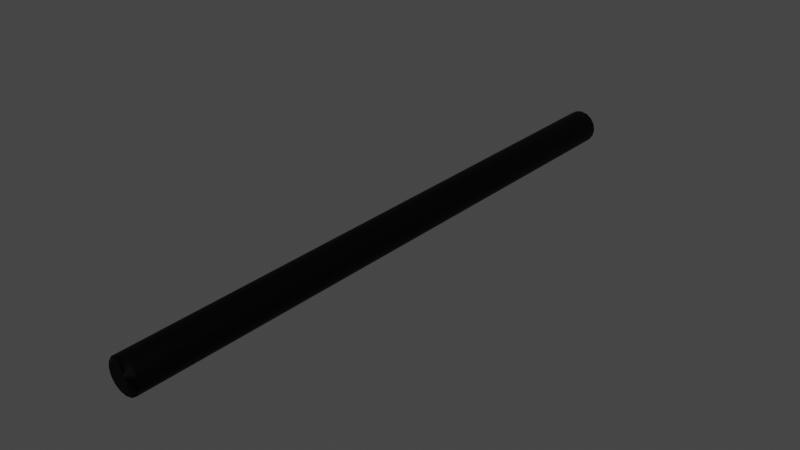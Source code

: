 # Source: hosepart.blend  (saved by Blender 3.6.11; exported with 4.5.12 LTS)
import bpy
from mathutils import Matrix  # noqa: F401  (used for matrix-valued properties, if any)

bpy.ops.wm.read_factory_settings(use_empty=True)
scene = bpy.context.scene
scene.name = 'Scene'

# ---- materials (node trees are filled in below, after node groups)
mat_tubeblack = bpy.data.materials.new('tubeblack')
mat_tubeblack.use_transparent_shadow = False

# ---- material node trees
mat_tubeblack.use_nodes = True; mat_tubeblack.node_tree.nodes.clear()
_N = mat_tubeblack.node_tree.nodes; _L = mat_tubeblack.node_tree.links
n0 = _N.new('ShaderNodeBsdfPrincipled'); n0.name = 'Principled BSDF'; n0.location = (10, 300)
n0.distribution = 'GGX'
n0.subsurface_method = 'RANDOM_WALK_SKIN'
n0.inputs[0].default_value = (0.0, 0.0, 0.0, 1.0)
n0.inputs[1].default_value = 0.9174
n0.inputs[2].default_value = 0.6074
n0.inputs[3].default_value = 1.45
n0.inputs[13].default_value = 0.8719
n0.inputs[27].default_value = (0.0, 0.0, 0.0, 1.0)
n0.inputs[28].default_value = 1.0
n1 = _N.new('ShaderNodeOutputMaterial'); n1.name = 'Material Output'; n1.location = (300, 300)
_L.new(n0.outputs[0], n1.inputs[0])
n1.is_active_output = True

# ---- world
world_world = bpy.data.worlds.new('World'); scene.world = world_world
world_world.use_nodes = True; world_world.node_tree.nodes.clear()
_N = world_world.node_tree.nodes; _L = world_world.node_tree.links
n0 = _N.new('ShaderNodeOutputWorld'); n0.name = 'World Output'; n0.location = (300, 300)
n1 = _N.new('ShaderNodeBackground'); n1.name = 'Background'; n1.location = (10, 300)
n1.inputs[0].default_value = (0.05088, 0.05088, 0.05088, 1.0)
_L.new(n1.outputs[0], n0.inputs[0])
n0.is_active_output = True
world_world.color = (0.05088, 0.05088, 0.05088)
world_world.use_sun_shadow = False
world_world.sun_shadow_jitter_overblur = 0.0

# ---- meshes
me_cylinder = bpy.data.meshes.new('Cylinder')
me_cylinder.from_pydata([(0.0, 1.0, -1.0), (0.0, 1.0, 1.0), (0.3827, 0.9239, -1.0), (0.3827, 0.9239, 1.0), (0.7071, 0.7071, -1.0), (0.7071, 0.7071, 1.0), (0.9239, 0.3827, -1.0), (0.9239, 0.3827, 1.0), (1.0, 0.0, -1.0), (1.0, 0.0, 1.0), (0.9239, -0.3827, -1.0), (0.9239, -0.3827, 1.0), (0.7071, -0.7071, -1.0), (0.7071, -0.7071, 1.0), (0.3827, -0.9239, -1.0), (0.3827, -0.9239, 1.0), (0.0, -1.0, -1.0), (0.0, -1.0, 1.0), (-0.3827, -0.9239, -1.0), (-0.3827, -0.9239, 1.0), (-0.7071, -0.7071, -1.0), (-0.7071, -0.7071, 1.0), (-0.9239, -0.3827, -1.0), (-0.9239, -0.3827, 1.0), (-1.0, 0.0, -1.0), (-1.0, 0.0, 1.0), (-0.9239, 0.3827, -1.0), (-0.9239, 0.3827, 1.0), (-0.7071, 0.7071, -1.0), (-0.7071, 0.7071, 1.0), (-0.3827, 0.9239, -1.0), (-0.3827, 0.9239, 1.0), (0.0, 1.0, 0.0), (0.3827, 0.9239, 0.0), (0.7071, 0.7071, 0.0), (0.9239, 0.3827, 0.0), (1.0, 0.0, 0.0), (0.9239, -0.3827, 0.0), (0.7071, -0.7071, 0.0), (0.3827, -0.9239, 0.0), (0.0, -1.0, 0.0), (-0.3827, -0.9239, 0.0), (-0.7071, -0.7071, 0.0), (-0.9239, -0.3827, 0.0), (-1.0, 0.0, 0.0), (-0.9239, 0.3827, 0.0), (-0.7071, 0.7071, 0.0), (-0.3827, 0.9239, 0.0), (0.0, 1.0, 0.5), (0.3827, 0.9239, 0.5), (0.7071, 0.7071, 0.5), (0.9239, 0.3827, 0.5), (1.0, 0.0, 0.5), (0.9239, -0.3827, 0.5), (0.7071, -0.7071, 0.5), (0.3827, -0.9239, 0.5), (0.0, -1.0, 0.5), (-0.3827, -0.9239, 0.5), (-0.7071, -0.7071, 0.5), (-0.9239, -0.3827, 0.5), (-1.0, 0.0, 0.5), (-0.9239, 0.3827, 0.5), (-0.7071, 0.7071, 0.5), (-0.3827, 0.9239, 0.5), (0.3827, 0.9239, -0.5), (0.7071, 0.7071, -0.5), (0.9239, 0.3827, -0.5), (1.0, 0.0, -0.5), (0.9239, -0.3827, -0.5), (0.7071, -0.7071, -0.5), (0.3827, -0.9239, -0.5), (0.0, -1.0, -0.5), (-0.3827, -0.9239, -0.5), (-0.7071, -0.7071, -0.5), (-0.9239, -0.3827, -0.5), (-1.0, 0.0, -0.5), (-0.9239, 0.3827, -0.5), (-0.7071, 0.7071, -0.5), (-0.3827, 0.9239, -0.5), (0.0, 1.0, -0.5), (0.3827, 0.9239, -0.7527), (0.7071, 0.7071, -0.7527), (0.9239, 0.3827, -0.7527), (1.0, 0.0, -0.7527), (0.9239, -0.3827, -0.7527), (0.7071, -0.7071, -0.7527), (0.3827, -0.9239, -0.7527), (0.0, -1.0, -0.7527), (-0.3827, -0.9239, -0.7527), (-0.7071, -0.7071, -0.7527), (-0.9239, -0.3827, -0.7527), (-1.0, 0.0, -0.7527), (-0.9239, 0.3827, -0.7527), (-0.7071, 0.7071, -0.7527), (-0.3827, 0.9239, -0.7527), (0.0, 1.0, -0.7527), (0.0, 1.0, -0.25), (0.3827, 0.9239, -0.25), (0.7071, 0.7071, -0.25), (0.9239, 0.3827, -0.25), (1.0, 0.0, -0.25), (0.9239, -0.3827, -0.25), (0.7071, -0.7071, -0.25), (0.3827, -0.9239, -0.25), (0.0, -1.0, -0.25), (-0.3827, -0.9239, -0.25), (-0.7071, -0.7071, -0.25), (-0.9239, -0.3827, -0.25), (-1.0, 0.0, -0.25), (-0.9239, 0.3827, -0.25), (-0.7071, 0.7071, -0.25), (-0.3827, 0.9239, -0.25), (0.3827, 0.9239, 0.25), (0.7071, 0.7071, 0.25), (0.9239, 0.3827, 0.25), (1.0, 0.0, 0.25), (0.9239, -0.3827, 0.25), (0.7071, -0.7071, 0.25), (0.3827, -0.9239, 0.25), (0.0, -1.0, 0.25), (-0.3827, -0.9239, 0.25), (-0.7071, -0.7071, 0.25), (-0.9239, -0.3827, 0.25), (-1.0, 0.0, 0.25), (-0.9239, 0.3827, 0.25), (-0.7071, 0.7071, 0.25), (-0.3827, 0.9239, 0.25), (0.0, 1.0, 0.25), (0.0, 1.0, 0.75), (0.3827, 0.9239, 0.75), (0.7071, 0.7071, 0.75), (0.9239, 0.3827, 0.75), (1.0, 0.0, 0.75), (0.9239, -0.3827, 0.75), (0.7071, -0.7071, 0.75), (0.3827, -0.9239, 0.75), (0.0, -1.0, 0.75), (-0.3827, -0.9239, 0.75), (-0.7071, -0.7071, 0.75), (-0.9239, -0.3827, 0.75), (-1.0, 0.0, 0.75), (-0.9239, 0.3827, 0.75), (-0.7071, 0.7071, 0.75), (-0.3827, 0.9239, 0.75), (0.0, 1.0, 0.875), (0.3827, 0.9239, 0.875), (0.7071, 0.7071, 0.875), (0.9239, 0.3827, 0.875), (1.0, 0.0, 0.875), (0.9239, -0.3827, 0.875), (0.7071, -0.7071, 0.875), (0.3827, -0.9239, 0.875), (0.0, -1.0, 0.875), (-0.3827, -0.9239, 0.875), (-0.7071, -0.7071, 0.875), (-0.9239, -0.3827, 0.875), (-1.0, 0.0, 0.875), (-0.9239, 0.3827, 0.875), (-0.7071, 0.7071, 0.875), (-0.3827, 0.9239, 0.875), (0.3827, 0.9239, 0.6248), (0.7071, 0.7071, 0.6248), (0.9239, 0.3827, 0.6248), (1.0, 0.0, 0.6248), (0.9239, -0.3827, 0.6248), (0.7071, -0.7071, 0.6248), (0.3827, -0.9239, 0.6248), (0.0, -1.0, 0.6248), (-0.3827, -0.9239, 0.6248), (-0.7071, -0.7071, 0.6248), (-0.9239, -0.3827, 0.6248), (-1.0, 0.0, 0.6248), (-0.9239, 0.3827, 0.6248), (-0.7071, 0.7071, 0.6248), (-0.3827, 0.9239, 0.6248), (0.0, 1.0, 0.6248), (0.0, 1.0, 0.3729), (0.3827, 0.9239, 0.3729), (0.7071, 0.7071, 0.3729), (0.9239, 0.3827, 0.3729), (1.0, 0.0, 0.3729), (0.9239, -0.3827, 0.3729), (0.7071, -0.7071, 0.3729), (0.3827, -0.9239, 0.3729), (0.0, -1.0, 0.3729), (-0.3827, -0.9239, 0.3729), (-0.7071, -0.7071, 0.3729), (-0.9239, -0.3827, 0.3729), (-1.0, 0.0, 0.3729), (-0.9239, 0.3827, 0.3729), (-0.7071, 0.7071, 0.3729), (-0.3827, 0.9239, 0.3729), (0.3827, 0.9239, 0.125), (0.7071, 0.7071, 0.125), (0.9239, 0.3827, 0.125), (1.0, 0.0, 0.125), (0.9239, -0.3827, 0.125), (0.7071, -0.7071, 0.125), (0.3827, -0.9239, 0.125), (0.0, -1.0, 0.125), (-0.3827, -0.9239, 0.125), (-0.7071, -0.7071, 0.125), (-0.9239, -0.3827, 0.125), (-1.0, 0.0, 0.125), (-0.9239, 0.3827, 0.125), (-0.7071, 0.7071, 0.125), (-0.3827, 0.9239, 0.125), (0.0, 1.0, 0.125), (0.0, 1.0, -0.125), (0.3827, 0.9239, -0.125), (0.7071, 0.7071, -0.125), (0.9239, 0.3827, -0.125), (1.0, 0.0, -0.125), (0.9239, -0.3827, -0.125), (0.7071, -0.7071, -0.125), (0.3827, -0.9239, -0.125), (0.0, -1.0, -0.125), (-0.3827, -0.9239, -0.125), (-0.7071, -0.7071, -0.125), (-0.9239, -0.3827, -0.125), (-1.0, 0.0, -0.125), (-0.9239, 0.3827, -0.125), (-0.7071, 0.7071, -0.125), (-0.3827, 0.9239, -0.125), (0.3827, 0.9239, -0.375), (0.7071, 0.7071, -0.375), (0.9239, 0.3827, -0.375), (1.0, 0.0, -0.375), (0.9239, -0.3827, -0.375), (0.7071, -0.7071, -0.375), (0.3827, -0.9239, -0.375), (0.0, -1.0, -0.375), (-0.3827, -0.9239, -0.375), (-0.7071, -0.7071, -0.375), (-0.9239, -0.3827, -0.375), (-1.0, 0.0, -0.375), (-0.9239, 0.3827, -0.375), (-0.7071, 0.7071, -0.375), (-0.3827, 0.9239, -0.375), (0.0, 1.0, -0.375), (0.0, 1.0, -0.6263), (0.3827, 0.9239, -0.6263), (0.7071, 0.7071, -0.6263), (0.9239, 0.3827, -0.6263), (1.0, 0.0, -0.6263), (0.9239, -0.3827, -0.6263), (0.7071, -0.7071, -0.6263), (0.3827, -0.9239, -0.6263), (0.0, -1.0, -0.6263), (-0.3827, -0.9239, -0.6263), (-0.7071, -0.7071, -0.6263), (-0.9239, -0.3827, -0.6263), (-1.0, 0.0, -0.6263), (-0.9239, 0.3827, -0.6263), (-0.7071, 0.7071, -0.6263), (-0.3827, 0.9239, -0.6263), (0.3827, 0.9239, -0.8763), (0.7071, 0.7071, -0.8763), (0.9239, 0.3827, -0.8763), (1.0, 0.0, -0.8763), (0.9239, -0.3827, -0.8763), (0.7071, -0.7071, -0.8763), (0.3827, -0.9239, -0.8763), (0.0, -1.0, -0.8763), (-0.3827, -0.9239, -0.8763), (-0.7071, -0.7071, -0.8763), (-0.9239, -0.3827, -0.8763), (-1.0, 0.0, -0.8763), (-0.9239, 0.3827, -0.8763), (-0.7071, 0.7071, -0.8763), (-0.3827, 0.9239, -0.8763), (0.0, 1.0, -0.8763)], [], [(144, 1, 3, 145), (145, 3, 5, 146), (146, 5, 7, 147), (147, 7, 9, 148), (148, 9, 11, 149), (149, 11, 13, 150), (150, 13, 15, 151), (151, 15, 17, 152), (152, 17, 19, 153), (153, 19, 21, 154), (154, 21, 23, 155), (155, 23, 25, 156), (156, 25, 27, 157), (157, 27, 29, 158), (3, 1, 31, 29, 27, 25, 23, 21, 19, 17, 15, 13, 11, 9, 7, 5), (158, 29, 31, 159), (159, 31, 1, 144), (0, 2, 4, 6, 8, 10, 12, 14, 16, 18, 20, 22, 24, 26, 28, 30), (223, 47, 32, 208), (222, 46, 47, 223), (221, 45, 46, 222), (220, 44, 45, 221), (219, 43, 44, 220), (218, 42, 43, 219), (217, 41, 42, 218), (216, 40, 41, 217), (215, 39, 40, 216), (214, 38, 39, 215), (213, 37, 38, 214), (212, 36, 37, 213), (211, 35, 36, 212), (210, 34, 35, 211), (209, 33, 34, 210), (208, 32, 33, 209), (191, 63, 48, 176), (190, 62, 63, 191), (189, 61, 62, 190), (188, 60, 61, 189), (187, 59, 60, 188), (186, 58, 59, 187), (185, 57, 58, 186), (184, 56, 57, 185), (183, 55, 56, 184), (182, 54, 55, 183), (181, 53, 54, 182), (180, 52, 53, 181), (179, 51, 52, 180), (178, 50, 51, 179), (177, 49, 50, 178), (176, 48, 49, 177), (240, 79, 64, 241), (241, 64, 65, 242), (242, 65, 66, 243), (243, 66, 67, 244), (244, 67, 68, 245), (245, 68, 69, 246), (246, 69, 70, 247), (247, 70, 71, 248), (248, 71, 72, 249), (249, 72, 73, 250), (250, 73, 74, 251), (251, 74, 75, 252), (252, 75, 76, 253), (253, 76, 77, 254), (254, 77, 78, 255), (255, 78, 79, 240), (270, 94, 95, 271), (269, 93, 94, 270), (268, 92, 93, 269), (267, 91, 92, 268), (266, 90, 91, 267), (265, 89, 90, 266), (264, 88, 89, 265), (263, 87, 88, 264), (262, 86, 87, 263), (261, 85, 86, 262), (260, 84, 85, 261), (259, 83, 84, 260), (258, 82, 83, 259), (257, 81, 82, 258), (256, 80, 81, 257), (271, 95, 80, 256), (239, 96, 97, 224), (224, 97, 98, 225), (225, 98, 99, 226), (226, 99, 100, 227), (227, 100, 101, 228), (228, 101, 102, 229), (229, 102, 103, 230), (230, 103, 104, 231), (231, 104, 105, 232), (232, 105, 106, 233), (233, 106, 107, 234), (234, 107, 108, 235), (235, 108, 109, 236), (236, 109, 110, 237), (237, 110, 111, 238), (238, 111, 96, 239), (207, 127, 112, 192), (192, 112, 113, 193), (193, 113, 114, 194), (194, 114, 115, 195), (195, 115, 116, 196), (196, 116, 117, 197), (197, 117, 118, 198), (198, 118, 119, 199), (199, 119, 120, 200), (200, 120, 121, 201), (201, 121, 122, 202), (202, 122, 123, 203), (203, 123, 124, 204), (204, 124, 125, 205), (205, 125, 126, 206), (206, 126, 127, 207), (174, 143, 128, 175), (173, 142, 143, 174), (172, 141, 142, 173), (171, 140, 141, 172), (170, 139, 140, 171), (169, 138, 139, 170), (168, 137, 138, 169), (167, 136, 137, 168), (166, 135, 136, 167), (165, 134, 135, 166), (164, 133, 134, 165), (163, 132, 133, 164), (162, 131, 132, 163), (161, 130, 131, 162), (160, 129, 130, 161), (175, 128, 129, 160), (143, 159, 144, 128), (142, 158, 159, 143), (141, 157, 158, 142), (140, 156, 157, 141), (139, 155, 156, 140), (138, 154, 155, 139), (137, 153, 154, 138), (136, 152, 153, 137), (135, 151, 152, 136), (134, 150, 151, 135), (133, 149, 150, 134), (132, 148, 149, 133), (131, 147, 148, 132), (130, 146, 147, 131), (129, 145, 146, 130), (128, 144, 145, 129), (48, 175, 160, 49), (49, 160, 161, 50), (50, 161, 162, 51), (51, 162, 163, 52), (52, 163, 164, 53), (53, 164, 165, 54), (54, 165, 166, 55), (55, 166, 167, 56), (56, 167, 168, 57), (57, 168, 169, 58), (58, 169, 170, 59), (59, 170, 171, 60), (60, 171, 172, 61), (61, 172, 173, 62), (62, 173, 174, 63), (63, 174, 175, 48), (127, 176, 177, 112), (112, 177, 178, 113), (113, 178, 179, 114), (114, 179, 180, 115), (115, 180, 181, 116), (116, 181, 182, 117), (117, 182, 183, 118), (118, 183, 184, 119), (119, 184, 185, 120), (120, 185, 186, 121), (121, 186, 187, 122), (122, 187, 188, 123), (123, 188, 189, 124), (124, 189, 190, 125), (125, 190, 191, 126), (126, 191, 176, 127), (47, 206, 207, 32), (46, 205, 206, 47), (45, 204, 205, 46), (44, 203, 204, 45), (43, 202, 203, 44), (42, 201, 202, 43), (41, 200, 201, 42), (40, 199, 200, 41), (39, 198, 199, 40), (38, 197, 198, 39), (37, 196, 197, 38), (36, 195, 196, 37), (35, 194, 195, 36), (34, 193, 194, 35), (33, 192, 193, 34), (32, 207, 192, 33), (96, 208, 209, 97), (97, 209, 210, 98), (98, 210, 211, 99), (99, 211, 212, 100), (100, 212, 213, 101), (101, 213, 214, 102), (102, 214, 215, 103), (103, 215, 216, 104), (104, 216, 217, 105), (105, 217, 218, 106), (106, 218, 219, 107), (107, 219, 220, 108), (108, 220, 221, 109), (109, 221, 222, 110), (110, 222, 223, 111), (111, 223, 208, 96), (78, 238, 239, 79), (77, 237, 238, 78), (76, 236, 237, 77), (75, 235, 236, 76), (74, 234, 235, 75), (73, 233, 234, 74), (72, 232, 233, 73), (71, 231, 232, 72), (70, 230, 231, 71), (69, 229, 230, 70), (68, 228, 229, 69), (67, 227, 228, 68), (66, 226, 227, 67), (65, 225, 226, 66), (64, 224, 225, 65), (79, 239, 224, 64), (94, 255, 240, 95), (93, 254, 255, 94), (92, 253, 254, 93), (91, 252, 253, 92), (90, 251, 252, 91), (89, 250, 251, 90), (88, 249, 250, 89), (87, 248, 249, 88), (86, 247, 248, 87), (85, 246, 247, 86), (84, 245, 246, 85), (83, 244, 245, 84), (82, 243, 244, 83), (81, 242, 243, 82), (80, 241, 242, 81), (95, 240, 241, 80), (0, 271, 256, 2), (2, 256, 257, 4), (4, 257, 258, 6), (6, 258, 259, 8), (8, 259, 260, 10), (10, 260, 261, 12), (12, 261, 262, 14), (14, 262, 263, 16), (16, 263, 264, 18), (18, 264, 265, 20), (20, 265, 266, 22), (22, 266, 267, 24), (24, 267, 268, 26), (26, 268, 269, 28), (28, 269, 270, 30), (30, 270, 271, 0)])
me_cylinder.polygons.foreach_set('use_smooth', [True] * 258)
_uv = me_cylinder.uv_layers.new(name='UVMap')
_uv.uv.foreach_set('vector', [1.0, 0.9688, 1.0, 1.0, 0.9375, 1.0, 0.9375, 0.9688, 0.9375, 0.9688, 0.9375, 1.0, 0.875, 1.0, 0.875, 0.9688, 0.875, 0.9688, 0.875, 1.0, 0.8125, 1.0, 0.8125, 0.9688, 0.8125, 0.9688, 0.8125, 1.0, 0.75, 1.0, 0.75, 0.9688, 0.75, 0.9688, 0.75, 1.0, 0.6875, 1.0, 0.6875, 0.9688, 0.6875, 0.9688, 0.6875, 1.0, 0.625, 1.0, 0.625, 0.9688, 0.625, 0.9688, 0.625, 1.0, 0.5625, 1.0, 0.5625, 0.9688, 0.5625, 0.9688, 0.5625, 1.0, 0.5, 1.0, 0.5, 0.9688, 0.5, 0.9688, 0.5, 1.0, 0.4375, 1.0, 0.4375, 0.9688, 0.4375, 0.9688, 0.4375, 1.0, 0.375, 1.0, 0.375, 0.9688, 0.375, 0.9688, 0.375, 1.0, 0.3125, 1.0, 0.3125, 0.9688, 0.3125, 0.9688, 0.3125, 1.0, 0.25, 1.0, 0.25, 0.9688, 0.25, 0.9688, 0.25, 1.0, 0.1875, 1.0, 0.1875, 0.9688, 0.1875, 0.9688, 0.1875, 1.0, 0.125, 1.0, 0.125, 0.9688, 0.3418, 0.4717, 0.25, 0.49, 0.1582, 0.4717, 0.08029, 0.4197, 0.02827, 0.3418, 0.01, 0.25, 0.02827, 0.1582, 0.08029, 0.08029, 0.1582, 0.02827, 0.25, 0.01, 0.3418, 0.02827, 0.4197, 0.08029, 0.4717, 0.1582, 0.49, 0.25, 0.4717, 0.3418, 0.4197, 0.4197, 0.125, 0.9688, 0.125, 1.0, 0.0625, 1.0, 0.0625, 0.9688, 0.0625, 0.9688, 0.0625, 1.0, 0.0, 1.0, 0.0, 0.9688, 0.75, 0.49, 0.8418, 0.4717, 0.9197, 0.4197, 0.9717, 0.3418, 0.99, 0.25, 0.9717, 0.1582, 0.9197, 0.08029, 0.8418, 0.02827, 0.75, 0.01, 0.6582, 0.02827, 0.5803, 0.08029, 0.5283, 0.1582, 0.51, 0.25, 0.5283, 0.3418, 0.5803, 0.4197, 0.6582, 0.4717, 0.0625, 0.7188, 0.0625, 0.75, 0.0, 0.75, 0.0, 0.7188, 0.125, 0.7188, 0.125, 0.75, 0.0625, 0.75, 0.0625, 0.7188, 0.1875, 0.7188, 0.1875, 0.75, 0.125, 0.75, 0.125, 0.7188, 0.25, 0.7188, 0.25, 0.75, 0.1875, 0.75, 0.1875, 0.7188, 0.3125, 0.7188, 0.3125, 0.75, 0.25, 0.75, 0.25, 0.7188, 0.375, 0.7188, 0.375, 0.75, 0.3125, 0.75, 0.3125, 0.7188, 0.4375, 0.7188, 0.4375, 0.75, 0.375, 0.75, 0.375, 0.7188, 0.5, 0.7188, 0.5, 0.75, 0.4375, 0.75, 0.4375, 0.7188, 0.5625, 0.7188, 0.5625, 0.75, 0.5, 0.75, 0.5, 0.7188, 0.625, 0.7188, 0.625, 0.75, 0.5625, 0.75, 0.5625, 0.7188, 0.6875, 0.7188, 0.6875, 0.75, 0.625, 0.75, 0.625, 0.7188, 0.75, 0.7188, 0.75, 0.75, 0.6875, 0.75, 0.6875, 0.7188, 0.8125, 0.7188, 0.8125, 0.75, 0.75, 0.75, 0.75, 0.7188, 0.875, 0.7188, 0.875, 0.75, 0.8125, 0.75, 0.8125, 0.7188, 0.9375, 0.7188, 0.9375, 0.75, 0.875, 0.75, 0.875, 0.7188, 1.0, 0.7188, 1.0, 0.75, 0.9375, 0.75, 0.9375, 0.7188, 0.0625, 0.8432, 0.0625, 0.875, 0.0, 0.875, 0.0, 0.8432, 0.125, 0.8432, 0.125, 0.875, 0.0625, 0.875, 0.0625, 0.8432, 0.1875, 0.8432, 0.1875, 0.875, 0.125, 0.875, 0.125, 0.8432, 0.25, 0.8432, 0.25, 0.875, 0.1875, 0.875, 0.1875, 0.8432, 0.3125, 0.8432, 0.3125, 0.875, 0.25, 0.875, 0.25, 0.8432, 0.375, 0.8432, 0.375, 0.875, 0.3125, 0.875, 0.3125, 0.8432, 0.4375, 0.8432, 0.4375, 0.875, 0.375, 0.875, 0.375, 0.8432, 0.5, 0.8432, 0.5, 0.875, 0.4375, 0.875, 0.4375, 0.8432, 0.5625, 0.8432, 0.5625, 0.875, 0.5, 0.875, 0.5, 0.8432, 0.625, 0.8432, 0.625, 0.875, 0.5625, 0.875, 0.5625, 0.8432, 0.6875, 0.8432, 0.6875, 0.875, 0.625, 0.875, 0.625, 0.8432, 0.75, 0.8432, 0.75, 0.875, 0.6875, 0.875, 0.6875, 0.8432, 0.8125, 0.8432, 0.8125, 0.875, 0.75, 0.875, 0.75, 0.8432, 0.875, 0.8432, 0.875, 0.875, 0.8125, 0.875, 0.8125, 0.8432, 0.9375, 0.8432, 0.9375, 0.875, 0.875, 0.875, 0.875, 0.8432, 1.0, 0.8432, 1.0, 0.875, 0.9375, 0.875, 0.9375, 0.8432, 1.0, 0.5934, 1.0, 0.625, 0.9375, 0.625, 0.9375, 0.5934, 0.9375, 0.5934, 0.9375, 0.625, 0.875, 0.625, 0.875, 0.5934, 0.875, 0.5934, 0.875, 0.625, 0.8125, 0.625, 0.8125, 0.5934, 0.8125, 0.5934, 0.8125, 0.625, 0.75, 0.625, 0.75, 0.5934, 0.75, 0.5934, 0.75, 0.625, 0.6875, 0.625, 0.6875, 0.5934, 0.6875, 0.5934, 0.6875, 0.625, 0.625, 0.625, 0.625, 0.5934, 0.625, 0.5934, 0.625, 0.625, 0.5625, 0.625, 0.5625, 0.5934, 0.5625, 0.5934, 0.5625, 0.625, 0.5, 0.625, 0.5, 0.5934, 0.5, 0.5934, 0.5, 0.625, 0.4375, 0.625, 0.4375, 0.5934, 0.4375, 0.5934, 0.4375, 0.625, 0.375, 0.625, 0.375, 0.5934, 0.375, 0.5934, 0.375, 0.625, 0.3125, 0.625, 0.3125, 0.5934, 0.3125, 0.5934, 0.3125, 0.625, 0.25, 0.625, 0.25, 0.5934, 0.25, 0.5934, 0.25, 0.625, 0.1875, 0.625, 0.1875, 0.5934, 0.1875, 0.5934, 0.1875, 0.625, 0.125, 0.625, 0.125, 0.5934, 0.125, 0.5934, 0.125, 0.625, 0.0625, 0.625, 0.0625, 0.5934, 0.0625, 0.5934, 0.0625, 0.625, 0.0, 0.625, 0.0, 0.5934, 0.0625, 0.5309, 0.0625, 0.5618, 0.0, 0.5618, 0.0, 0.5309, 0.125, 0.5309, 0.125, 0.5618, 0.0625, 0.5618, 0.0625, 0.5309, 0.1875, 0.5309, 0.1875, 0.5618, 0.125, 0.5618, 0.125, 0.5309, 0.25, 0.5309, 0.25, 0.5618, 0.1875, 0.5618, 0.1875, 0.5309, 0.3125, 0.5309, 0.3125, 0.5618, 0.25, 0.5618, 0.25, 0.5309, 0.375, 0.5309, 0.375, 0.5618, 0.3125, 0.5618, 0.3125, 0.5309, 0.4375, 0.5309, 0.4375, 0.5618, 0.375, 0.5618, 0.375, 0.5309, 0.5, 0.5309, 0.5, 0.5618, 0.4375, 0.5618, 0.4375, 0.5309, 0.5625, 0.5309, 0.5625, 0.5618, 0.5, 0.5618, 0.5, 0.5309, 0.625, 0.5309, 0.625, 0.5618, 0.5625, 0.5618, 0.5625, 0.5309, 0.6875, 0.5309, 0.6875, 0.5618, 0.625, 0.5618, 0.625, 0.5309, 0.75, 0.5309, 0.75, 0.5618, 0.6875, 0.5618, 0.6875, 0.5309, 0.8125, 0.5309, 0.8125, 0.5618, 0.75, 0.5618, 0.75, 0.5309, 0.875, 0.5309, 0.875, 0.5618, 0.8125, 0.5618, 0.8125, 0.5309, 0.9375, 0.5309, 0.9375, 0.5618, 0.875, 0.5618, 0.875, 0.5309, 1.0, 0.5309, 1.0, 0.5618, 0.9375, 0.5618, 0.9375, 0.5309, 1.0, 0.6562, 1.0, 0.6875, 0.9375, 0.6875, 0.9375, 0.6562, 0.9375, 0.6562, 0.9375, 0.6875, 0.875, 0.6875, 0.875, 0.6562, 0.875, 0.6562, 0.875, 0.6875, 0.8125, 0.6875, 0.8125, 0.6562, 0.8125, 0.6562, 0.8125, 0.6875, 0.75, 0.6875, 0.75, 0.6562, 0.75, 0.6562, 0.75, 0.6875, 0.6875, 0.6875, 0.6875, 0.6562, 0.6875, 0.6562, 0.6875, 0.6875, 0.625, 0.6875, 0.625, 0.6562, 0.625, 0.6562, 0.625, 0.6875, 0.5625, 0.6875, 0.5625, 0.6562, 0.5625, 0.6562, 0.5625, 0.6875, 0.5, 0.6875, 0.5, 0.6562, 0.5, 0.6562, 0.5, 0.6875, 0.4375, 0.6875, 0.4375, 0.6562, 0.4375, 0.6562, 0.4375, 0.6875, 0.375, 0.6875, 0.375, 0.6562, 0.375, 0.6562, 0.375, 0.6875, 0.3125, 0.6875, 0.3125, 0.6562, 0.3125, 0.6562, 0.3125, 0.6875, 0.25, 0.6875, 0.25, 0.6562, 0.25, 0.6562, 0.25, 0.6875, 0.1875, 0.6875, 0.1875, 0.6562, 0.1875, 0.6562, 0.1875, 0.6875, 0.125, 0.6875, 0.125, 0.6562, 0.125, 0.6562, 0.125, 0.6875, 0.0625, 0.6875, 0.0625, 0.6562, 0.0625, 0.6562, 0.0625, 0.6875, 0.0, 0.6875, 0.0, 0.6562, 1.0, 0.7812, 1.0, 0.8125, 0.9375, 0.8125, 0.9375, 0.7812, 0.9375, 0.7812, 0.9375, 0.8125, 0.875, 0.8125, 0.875, 0.7812, 0.875, 0.7812, 0.875, 0.8125, 0.8125, 0.8125, 0.8125, 0.7812, 0.8125, 0.7812, 0.8125, 0.8125, 0.75, 0.8125, 0.75, 0.7812, 0.75, 0.7812, 0.75, 0.8125, 0.6875, 0.8125, 0.6875, 0.7812, 0.6875, 0.7812, 0.6875, 0.8125, 0.625, 0.8125, 0.625, 0.7812, 0.625, 0.7812, 0.625, 0.8125, 0.5625, 0.8125, 0.5625, 0.7812, 0.5625, 0.7812, 0.5625, 0.8125, 0.5, 0.8125, 0.5, 0.7812, 0.5, 0.7812, 0.5, 0.8125, 0.4375, 0.8125, 0.4375, 0.7812, 0.4375, 0.7812, 0.4375, 0.8125, 0.375, 0.8125, 0.375, 0.7812, 0.375, 0.7812, 0.375, 0.8125, 0.3125, 0.8125, 0.3125, 0.7812, 0.3125, 0.7812, 0.3125, 0.8125, 0.25, 0.8125, 0.25, 0.7812, 0.25, 0.7812, 0.25, 0.8125, 0.1875, 0.8125, 0.1875, 0.7812, 0.1875, 0.7812, 0.1875, 0.8125, 0.125, 0.8125, 0.125, 0.7812, 0.125, 0.7812, 0.125, 0.8125, 0.0625, 0.8125, 0.0625, 0.7812, 0.0625, 0.7812, 0.0625, 0.8125, 0.0, 0.8125, 0.0, 0.7812, 0.0625, 0.9062, 0.0625, 0.9375, 0.0, 0.9375, 0.0, 0.9062, 0.125, 0.9062, 0.125, 0.9375, 0.0625, 0.9375, 0.0625, 0.9062, 0.1875, 0.9062, 0.1875, 0.9375, 0.125, 0.9375, 0.125, 0.9062, 0.25, 0.9062, 0.25, 0.9375, 0.1875, 0.9375, 0.1875, 0.9062, 0.3125, 0.9062, 0.3125, 0.9375, 0.25, 0.9375, 0.25, 0.9062, 0.375, 0.9062, 0.375, 0.9375, 0.3125, 0.9375, 0.3125, 0.9062, 0.4375, 0.9062, 0.4375, 0.9375, 0.375, 0.9375, 0.375, 0.9062, 0.5, 0.9062, 0.5, 0.9375, 0.4375, 0.9375, 0.4375, 0.9062, 0.5625, 0.9062, 0.5625, 0.9375, 0.5, 0.9375, 0.5, 0.9062, 0.625, 0.9062, 0.625, 0.9375, 0.5625, 0.9375, 0.5625, 0.9062, 0.6875, 0.9062, 0.6875, 0.9375, 0.625, 0.9375, 0.625, 0.9062, 0.75, 0.9062, 0.75, 0.9375, 0.6875, 0.9375, 0.6875, 0.9062, 0.8125, 0.9062, 0.8125, 0.9375, 0.75, 0.9375, 0.75, 0.9062, 0.875, 0.9062, 0.875, 0.9375, 0.8125, 0.9375, 0.8125, 0.9062, 0.9375, 0.9062, 0.9375, 0.9375, 0.875, 0.9375, 0.875, 0.9062, 1.0, 0.9062, 1.0, 0.9375, 0.9375, 0.9375, 0.9375, 0.9062, 0.0625, 0.9375, 0.0625, 0.9688, 0.0, 0.9688, 0.0, 0.9375, 0.125, 0.9375, 0.125, 0.9688, 0.0625, 0.9688, 0.0625, 0.9375, 0.1875, 0.9375, 0.1875, 0.9688, 0.125, 0.9688, 0.125, 0.9375, 0.25, 0.9375, 0.25, 0.9688, 0.1875, 0.9688, 0.1875, 0.9375, 0.3125, 0.9375, 0.3125, 0.9688, 0.25, 0.9688, 0.25, 0.9375, 0.375, 0.9375, 0.375, 0.9688, 0.3125, 0.9688, 0.3125, 0.9375, 0.4375, 0.9375, 0.4375, 0.9688, 0.375, 0.9688, 0.375, 0.9375, 0.5, 0.9375, 0.5, 0.9688, 0.4375, 0.9688, 0.4375, 0.9375, 0.5625, 0.9375, 0.5625, 0.9688, 0.5, 0.9688, 0.5, 0.9375, 0.625, 0.9375, 0.625, 0.9688, 0.5625, 0.9688, 0.5625, 0.9375, 0.6875, 0.9375, 0.6875, 0.9688, 0.625, 0.9688, 0.625, 0.9375, 0.75, 0.9375, 0.75, 0.9688, 0.6875, 0.9688, 0.6875, 0.9375, 0.8125, 0.9375, 0.8125, 0.9688, 0.75, 0.9688, 0.75, 0.9375, 0.875, 0.9375, 0.875, 0.9688, 0.8125, 0.9688, 0.8125, 0.9375, 0.9375, 0.9375, 0.9375, 0.9688, 0.875, 0.9688, 0.875, 0.9375, 1.0, 0.9375, 1.0, 0.9688, 0.9375, 0.9688, 0.9375, 0.9375, 1.0, 0.875, 1.0, 0.9062, 0.9375, 0.9062, 0.9375, 0.875, 0.9375, 0.875, 0.9375, 0.9062, 0.875, 0.9062, 0.875, 0.875, 0.875, 0.875, 0.875, 0.9062, 0.8125, 0.9062, 0.8125, 0.875, 0.8125, 0.875, 0.8125, 0.9062, 0.75, 0.9062, 0.75, 0.875, 0.75, 0.875, 0.75, 0.9062, 0.6875, 0.9062, 0.6875, 0.875, 0.6875, 0.875, 0.6875, 0.9062, 0.625, 0.9062, 0.625, 0.875, 0.625, 0.875, 0.625, 0.9062, 0.5625, 0.9062, 0.5625, 0.875, 0.5625, 0.875, 0.5625, 0.9062, 0.5, 0.9062, 0.5, 0.875, 0.5, 0.875, 0.5, 0.9062, 0.4375, 0.9062, 0.4375, 0.875, 0.4375, 0.875, 0.4375, 0.9062, 0.375, 0.9062, 0.375, 0.875, 0.375, 0.875, 0.375, 0.9062, 0.3125, 0.9062, 0.3125, 0.875, 0.3125, 0.875, 0.3125, 0.9062, 0.25, 0.9062, 0.25, 0.875, 0.25, 0.875, 0.25, 0.9062, 0.1875, 0.9062, 0.1875, 0.875, 0.1875, 0.875, 0.1875, 0.9062, 0.125, 0.9062, 0.125, 0.875, 0.125, 0.875, 0.125, 0.9062, 0.0625, 0.9062, 0.0625, 0.875, 0.0625, 0.875, 0.0625, 0.9062, 0.0, 0.9062, 0.0, 0.875, 1.0, 0.8125, 1.0, 0.8432, 0.9375, 0.8432, 0.9375, 0.8125, 0.9375, 0.8125, 0.9375, 0.8432, 0.875, 0.8432, 0.875, 0.8125, 0.875, 0.8125, 0.875, 0.8432, 0.8125, 0.8432, 0.8125, 0.8125, 0.8125, 0.8125, 0.8125, 0.8432, 0.75, 0.8432, 0.75, 0.8125, 0.75, 0.8125, 0.75, 0.8432, 0.6875, 0.8432, 0.6875, 0.8125, 0.6875, 0.8125, 0.6875, 0.8432, 0.625, 0.8432, 0.625, 0.8125, 0.625, 0.8125, 0.625, 0.8432, 0.5625, 0.8432, 0.5625, 0.8125, 0.5625, 0.8125, 0.5625, 0.8432, 0.5, 0.8432, 0.5, 0.8125, 0.5, 0.8125, 0.5, 0.8432, 0.4375, 0.8432, 0.4375, 0.8125, 0.4375, 0.8125, 0.4375, 0.8432, 0.375, 0.8432, 0.375, 0.8125, 0.375, 0.8125, 0.375, 0.8432, 0.3125, 0.8432, 0.3125, 0.8125, 0.3125, 0.8125, 0.3125, 0.8432, 0.25, 0.8432, 0.25, 0.8125, 0.25, 0.8125, 0.25, 0.8432, 0.1875, 0.8432, 0.1875, 0.8125, 0.1875, 0.8125, 0.1875, 0.8432, 0.125, 0.8432, 0.125, 0.8125, 0.125, 0.8125, 0.125, 0.8432, 0.0625, 0.8432, 0.0625, 0.8125, 0.0625, 0.8125, 0.0625, 0.8432, 0.0, 0.8432, 0.0, 0.8125, 0.0625, 0.75, 0.0625, 0.7812, 0.0, 0.7812, 0.0, 0.75, 0.125, 0.75, 0.125, 0.7812, 0.0625, 0.7812, 0.0625, 0.75, 0.1875, 0.75, 0.1875, 0.7812, 0.125, 0.7812, 0.125, 0.75, 0.25, 0.75, 0.25, 0.7812, 0.1875, 0.7812, 0.1875, 0.75, 0.3125, 0.75, 0.3125, 0.7812, 0.25, 0.7812, 0.25, 0.75, 0.375, 0.75, 0.375, 0.7812, 0.3125, 0.7812, 0.3125, 0.75, 0.4375, 0.75, 0.4375, 0.7812, 0.375, 0.7812, 0.375, 0.75, 0.5, 0.75, 0.5, 0.7812, 0.4375, 0.7812, 0.4375, 0.75, 0.5625, 0.75, 0.5625, 0.7812, 0.5, 0.7812, 0.5, 0.75, 0.625, 0.75, 0.625, 0.7812, 0.5625, 0.7812, 0.5625, 0.75, 0.6875, 0.75, 0.6875, 0.7812, 0.625, 0.7812, 0.625, 0.75, 0.75, 0.75, 0.75, 0.7812, 0.6875, 0.7812, 0.6875, 0.75, 0.8125, 0.75, 0.8125, 0.7812, 0.75, 0.7812, 0.75, 0.75, 0.875, 0.75, 0.875, 0.7812, 0.8125, 0.7812, 0.8125, 0.75, 0.9375, 0.75, 0.9375, 0.7812, 0.875, 0.7812, 0.875, 0.75, 1.0, 0.75, 1.0, 0.7812, 0.9375, 0.7812, 0.9375, 0.75, 1.0, 0.6875, 1.0, 0.7188, 0.9375, 0.7188, 0.9375, 0.6875, 0.9375, 0.6875, 0.9375, 0.7188, 0.875, 0.7188, 0.875, 0.6875, 0.875, 0.6875, 0.875, 0.7188, 0.8125, 0.7188, 0.8125, 0.6875, 0.8125, 0.6875, 0.8125, 0.7188, 0.75, 0.7188, 0.75, 0.6875, 0.75, 0.6875, 0.75, 0.7188, 0.6875, 0.7188, 0.6875, 0.6875, 0.6875, 0.6875, 0.6875, 0.7188, 0.625, 0.7188, 0.625, 0.6875, 0.625, 0.6875, 0.625, 0.7188, 0.5625, 0.7188, 0.5625, 0.6875, 0.5625, 0.6875, 0.5625, 0.7188, 0.5, 0.7188, 0.5, 0.6875, 0.5, 0.6875, 0.5, 0.7188, 0.4375, 0.7188, 0.4375, 0.6875, 0.4375, 0.6875, 0.4375, 0.7188, 0.375, 0.7188, 0.375, 0.6875, 0.375, 0.6875, 0.375, 0.7188, 0.3125, 0.7188, 0.3125, 0.6875, 0.3125, 0.6875, 0.3125, 0.7188, 0.25, 0.7188, 0.25, 0.6875, 0.25, 0.6875, 0.25, 0.7188, 0.1875, 0.7188, 0.1875, 0.6875, 0.1875, 0.6875, 0.1875, 0.7188, 0.125, 0.7188, 0.125, 0.6875, 0.125, 0.6875, 0.125, 0.7188, 0.0625, 0.7188, 0.0625, 0.6875, 0.0625, 0.6875, 0.0625, 0.7188, 0.0, 0.7188, 0.0, 0.6875, 0.0625, 0.625, 0.0625, 0.6562, 0.0, 0.6562, 0.0, 0.625, 0.125, 0.625, 0.125, 0.6562, 0.0625, 0.6562, 0.0625, 0.625, 0.1875, 0.625, 0.1875, 0.6562, 0.125, 0.6562, 0.125, 0.625, 0.25, 0.625, 0.25, 0.6562, 0.1875, 0.6562, 0.1875, 0.625, 0.3125, 0.625, 0.3125, 0.6562, 0.25, 0.6562, 0.25, 0.625, 0.375, 0.625, 0.375, 0.6562, 0.3125, 0.6562, 0.3125, 0.625, 0.4375, 0.625, 0.4375, 0.6562, 0.375, 0.6562, 0.375, 0.625, 0.5, 0.625, 0.5, 0.6562, 0.4375, 0.6562, 0.4375, 0.625, 0.5625, 0.625, 0.5625, 0.6562, 0.5, 0.6562, 0.5, 0.625, 0.625, 0.625, 0.625, 0.6562, 0.5625, 0.6562, 0.5625, 0.625, 0.6875, 0.625, 0.6875, 0.6562, 0.625, 0.6562, 0.625, 0.625, 0.75, 0.625, 0.75, 0.6562, 0.6875, 0.6562, 0.6875, 0.625, 0.8125, 0.625, 0.8125, 0.6562, 0.75, 0.6562, 0.75, 0.625, 0.875, 0.625, 0.875, 0.6562, 0.8125, 0.6562, 0.8125, 0.625, 0.9375, 0.625, 0.9375, 0.6562, 0.875, 0.6562, 0.875, 0.625, 1.0, 0.625, 1.0, 0.6562, 0.9375, 0.6562, 0.9375, 0.625, 0.0625, 0.5618, 0.0625, 0.5934, 0.0, 0.5934, 0.0, 0.5618, 0.125, 0.5618, 0.125, 0.5934, 0.0625, 0.5934, 0.0625, 0.5618, 0.1875, 0.5618, 0.1875, 0.5934, 0.125, 0.5934, 0.125, 0.5618, 0.25, 0.5618, 0.25, 0.5934, 0.1875, 0.5934, 0.1875, 0.5618, 0.3125, 0.5618, 0.3125, 0.5934, 0.25, 0.5934, 0.25, 0.5618, 0.375, 0.5618, 0.375, 0.5934, 0.3125, 0.5934, 0.3125, 0.5618, 0.4375, 0.5618, 0.4375, 0.5934, 0.375, 0.5934, 0.375, 0.5618, 0.5, 0.5618, 0.5, 0.5934, 0.4375, 0.5934, 0.4375, 0.5618, 0.5625, 0.5618, 0.5625, 0.5934, 0.5, 0.5934, 0.5, 0.5618, 0.625, 0.5618, 0.625, 0.5934, 0.5625, 0.5934, 0.5625, 0.5618, 0.6875, 0.5618, 0.6875, 0.5934, 0.625, 0.5934, 0.625, 0.5618, 0.75, 0.5618, 0.75, 0.5934, 0.6875, 0.5934, 0.6875, 0.5618, 0.8125, 0.5618, 0.8125, 0.5934, 0.75, 0.5934, 0.75, 0.5618, 0.875, 0.5618, 0.875, 0.5934, 0.8125, 0.5934, 0.8125, 0.5618, 0.9375, 0.5618, 0.9375, 0.5934, 0.875, 0.5934, 0.875, 0.5618, 1.0, 0.5618, 1.0, 0.5934, 0.9375, 0.5934, 0.9375, 0.5618, 1.0, 0.5, 1.0, 0.5309, 0.9375, 0.5309, 0.9375, 0.5, 0.9375, 0.5, 0.9375, 0.5309, 0.875, 0.5309, 0.875, 0.5, 0.875, 0.5, 0.875, 0.5309, 0.8125, 0.5309, 0.8125, 0.5, 0.8125, 0.5, 0.8125, 0.5309, 0.75, 0.5309, 0.75, 0.5, 0.75, 0.5, 0.75, 0.5309, 0.6875, 0.5309, 0.6875, 0.5, 0.6875, 0.5, 0.6875, 0.5309, 0.625, 0.5309, 0.625, 0.5, 0.625, 0.5, 0.625, 0.5309, 0.5625, 0.5309, 0.5625, 0.5, 0.5625, 0.5, 0.5625, 0.5309, 0.5, 0.5309, 0.5, 0.5, 0.5, 0.5, 0.5, 0.5309, 0.4375, 0.5309, 0.4375, 0.5, 0.4375, 0.5, 0.4375, 0.5309, 0.375, 0.5309, 0.375, 0.5, 0.375, 0.5, 0.375, 0.5309, 0.3125, 0.5309, 0.3125, 0.5, 0.3125, 0.5, 0.3125, 0.5309, 0.25, 0.5309, 0.25, 0.5, 0.25, 0.5, 0.25, 0.5309, 0.1875, 0.5309, 0.1875, 0.5, 0.1875, 0.5, 0.1875, 0.5309, 0.125, 0.5309, 0.125, 0.5, 0.125, 0.5, 0.125, 0.5309, 0.0625, 0.5309, 0.0625, 0.5, 0.0625, 0.5, 0.0625, 0.5309, 0.0, 0.5309, 0.0, 0.5])
me_cylinder.materials.append(mat_tubeblack)
me_cylinder.update()
arm_armature = bpy.data.armatures.new('Armature')  # bones are not reproduced

# ---- objects
ob_armature = bpy.data.objects.new('Armature', arm_armature)
ob_cylinder = bpy.data.objects.new('Cylinder', me_cylinder)

# ---- transforms, parenting, visibility, modifiers, constraints
ob_armature.location = (0.001637, 0.4808, 0.01204)
ob_armature.rotation_euler = (1.571, 0.0, 0.0)
ob_cylinder.parent = ob_armature
ob_cylinder.matrix_parent_inverse = Matrix(((1.0, 0.0, 0.0, -0.001637), (0.0, -4.371e-08, 1.0, -0.01204), (0.0, -1.0, -4.371e-08, 0.4808), (-0.0, 0.0, -0.0, 1.0)))
ob_cylinder.location = (0.0, 0.02536, 0.007295)
ob_cylinder.rotation_euler = (1.571, 0.0, 0.0)
ob_cylinder.scale = (0.02799, 0.02799, 0.5004)
_vg = ob_cylinder.vertex_groups.new(name='Bone')
for _i, _w in zip([0, 2, 4, 6, 8, 10, 12, 14, 16, 18, 20, 22, 24, 26, 28, 30, 80, 81, 82, 83, 84, 85, 86, 87, 88, 89, 90, 91, 92, 93, 94, 95, 240, 241, 242, 243, 244, 245, 246, 247, 248, 249, 250, 251, 252, 253, 254, 255, 256, 257, 258, 259, 260, 261, 262, 263, 264, 265, 266, 267, 268, 269, 270, 271], [0.9994, 0.9994, 0.9994, 0.9995, 0.9995, 0.9995, 0.9995, 0.9995, 0.9994, 0.9994, 0.9994, 0.9994, 0.9994, 0.9994, 0.9994, 0.9994, 0.9569, 0.9584, 0.9596, 0.9604, 0.9606, 0.9602, 0.9593, 0.958, 0.9565, 0.955, 0.9539, 0.9532, 0.953, 0.9533, 0.9542, 0.9554, 0.0383, 0.0354, 0.03248, 0.03002, 0.02843, 0.02799, 0.02878, 0.03066, 0.0333, 0.03626, 0.03908, 0.04136, 0.04278, 0.04317, 0.04247, 0.04077, 0.998, 0.9981, 0.9982, 0.9983, 0.9983, 0.9983, 0.9982, 0.9981, 0.9979, 0.9978, 0.9977, 0.9976, 0.9976, 0.9977, 0.9977, 0.9978]): _vg.add([_i], _w, 'REPLACE')
_vg = ob_cylinder.vertex_groups.new(name='Bone.001')
for _i, _w in zip([64, 65, 66, 67, 68, 69, 70, 71, 72, 73, 74, 75, 76, 77, 78, 79, 80, 81, 82, 83, 84, 85, 86, 87, 88, 89, 90, 91, 92, 93, 94, 95, 224, 225, 226, 227, 228, 229, 230, 231, 232, 233, 234, 235, 236, 237, 238, 239, 240, 241, 242, 243, 244, 245, 246, 247, 248, 249, 250, 251, 252, 253, 254, 255], [0.9548, 0.9564, 0.9577, 0.9586, 0.9588, 0.9584, 0.9574, 0.9559, 0.9543, 0.9527, 0.9515, 0.9507, 0.9505, 0.9509, 0.9518, 0.9532, 0.03601, 0.03309, 0.03062, 0.02902, 0.02858, 0.02938, 0.03127, 0.03392, 0.03688, 0.03971, 0.04199, 0.04342, 0.0438, 0.0431, 0.0414, 0.03893, 0.03687, 0.03392, 0.03143, 0.02981, 0.02937, 0.03017, 0.03208, 0.03475, 0.03775, 0.0406, 0.0429, 0.04434, 0.04473, 0.04402, 0.04231, 0.03981, 0.9538, 0.9554, 0.9569, 0.9583, 0.9591, 0.9594, 0.9589, 0.9579, 0.9565, 0.9549, 0.9534, 0.9521, 0.9514, 0.9511, 0.9515, 0.9524]): _vg.add([_i], _w, 'REPLACE')
_vg = ob_cylinder.vertex_groups.new(name='Bone.002')
for _i, _w in zip([64, 65, 66, 67, 68, 69, 70, 71, 72, 73, 74, 75, 76, 77, 78, 79, 96, 97, 98, 99, 100, 101, 102, 103, 104, 105, 106, 107, 108, 109, 110, 111, 208, 209, 210, 211, 212, 213, 214, 215, 216, 217, 218, 219, 220, 221, 222, 223, 224, 225, 226, 227, 228, 229, 230, 231, 232, 233, 234, 235, 236, 237, 238, 239], [0.03646, 0.03352, 0.03104, 0.02944, 0.02899, 0.02979, 0.03169, 0.03435, 0.03733, 0.04018, 0.04247, 0.0439, 0.04429, 0.04359, 0.04188, 0.03939, 0.9529, 0.9545, 0.9561, 0.9575, 0.9583, 0.9586, 0.9581, 0.9571, 0.9557, 0.954, 0.9525, 0.9512, 0.9504, 0.9502, 0.9506, 0.9515, 0.03978, 0.03684, 0.0339, 0.03141, 0.02979, 0.02935, 0.03015, 0.03206, 0.03473, 0.03772, 0.04057, 0.04287, 0.04431, 0.0447, 0.044, 0.04228, 0.9545, 0.9561, 0.9575, 0.9583, 0.9586, 0.9581, 0.9571, 0.9556, 0.954, 0.9525, 0.9512, 0.9504, 0.9502, 0.9506, 0.9515, 0.9529]): _vg.add([_i], _w, 'REPLACE')
_vg = ob_cylinder.vertex_groups.new(name='Bone.003')
for _i, _w in zip([32, 33, 34, 35, 36, 37, 38, 39, 40, 41, 42, 43, 44, 45, 46, 47, 96, 97, 98, 99, 100, 101, 102, 103, 104, 105, 106, 107, 108, 109, 110, 111, 112, 113, 114, 115, 116, 117, 118, 119, 120, 121, 122, 123, 124, 125, 126, 127, 192, 193, 194, 195, 196, 197, 198, 199, 200, 201, 202, 203, 204, 205, 206, 207, 208, 209, 210, 211, 212, 213, 214, 215, 216, 217, 218, 219, 220, 221, 222, 223], [0.9958, 0.996, 0.9963, 0.9965, 0.9966, 0.9966, 0.9966, 0.9964, 0.9962, 0.996, 0.9957, 0.9955, 0.9954, 0.9953, 0.9954, 0.9956, 0.03997, 0.03702, 0.03406, 0.03155, 0.02993, 0.02949, 0.03029, 0.03221, 0.03489, 0.0379, 0.04077, 0.04308, 0.04453, 0.04492, 0.04421, 0.04248, 0.03764, 0.03466, 0.03214, 0.03051, 0.03006, 0.03087, 0.0328, 0.0355, 0.03852, 0.04141, 0.04373, 0.04519, 0.04558, 0.04487, 0.04314, 0.04061, 0.9564, 0.9579, 0.9592, 0.96, 0.9602, 0.9598, 0.9588, 0.9575, 0.956, 0.9545, 0.9534, 0.9526, 0.9524, 0.9528, 0.9537, 0.9549, 0.9549, 0.9564, 0.9579, 0.9591, 0.96, 0.9602, 0.9598, 0.9588, 0.9575, 0.956, 0.9545, 0.9533, 0.9526, 0.9524, 0.9528, 0.9536]): _vg.add([_i], _w, 'REPLACE')
_vg = ob_cylinder.vertex_groups.new(name='Bone.004')
for _i, _w in zip([48, 49, 50, 51, 52, 53, 54, 55, 56, 57, 58, 59, 60, 61, 62, 63, 112, 113, 114, 115, 116, 117, 118, 119, 120, 121, 122, 123, 124, 125, 126, 127, 176, 177, 178, 179, 180, 181, 182, 183, 184, 185, 186, 187, 188, 189, 190, 191, 192, 193, 194, 195, 196, 197, 198, 199, 200, 201, 202, 203, 204, 205, 206, 207], [0.03778, 0.0349, 0.03202, 0.02958, 0.028, 0.02756, 0.02835, 0.03021, 0.03283, 0.03576, 0.03856, 0.04081, 0.04222, 0.0426, 0.04191, 0.04023, 0.9542, 0.9558, 0.9572, 0.958, 0.9583, 0.9578, 0.9568, 0.9553, 0.9537, 0.9521, 0.9509, 0.9501, 0.9499, 0.9502, 0.9512, 0.9526, 0.9536, 0.9551, 0.9567, 0.9581, 0.9589, 0.9592, 0.9587, 0.9577, 0.9563, 0.9547, 0.9531, 0.9519, 0.9511, 0.9509, 0.9513, 0.9522, 0.03682, 0.03387, 0.03138, 0.02977, 0.02932, 0.03013, 0.03203, 0.0347, 0.03769, 0.04054, 0.04284, 0.04428, 0.04467, 0.04396, 0.04225, 0.03975]): _vg.add([_i], _w, 'REPLACE')
_vg = ob_cylinder.vertex_groups.new(name='Bone.005')
for _i, _w in zip([48, 49, 50, 51, 52, 53, 54, 55, 56, 57, 58, 59, 60, 61, 62, 63, 128, 129, 130, 131, 132, 133, 134, 135, 136, 137, 138, 139, 140, 141, 142, 143, 160, 161, 162, 163, 164, 165, 166, 167, 168, 169, 170, 171, 172, 173, 174, 175, 176, 177, 178, 179, 180, 181, 182, 183, 184, 185, 186, 187, 188, 189, 190, 191], [0.9539, 0.9555, 0.9571, 0.9584, 0.9592, 0.9595, 0.9591, 0.958, 0.9566, 0.955, 0.9535, 0.9523, 0.9515, 0.9513, 0.9517, 0.9526, 0.03961, 0.03667, 0.03373, 0.03124, 0.02963, 0.02919, 0.02999, 0.03189, 0.03456, 0.03755, 0.0404, 0.04269, 0.04413, 0.04452, 0.04381, 0.0421, 0.9546, 0.9562, 0.9576, 0.9584, 0.9587, 0.9582, 0.9572, 0.9558, 0.9541, 0.9526, 0.9513, 0.9505, 0.9503, 0.9507, 0.9516, 0.953, 0.03838, 0.03548, 0.03258, 0.03012, 0.02854, 0.0281, 0.02889, 0.03076, 0.0334, 0.03635, 0.03916, 0.04142, 0.04284, 0.04322, 0.04253, 0.04084]): _vg.add([_i], _w, 'REPLACE')
_vg = ob_cylinder.vertex_groups.new(name='Bone.006')
for _i, _w in zip([1, 3, 5, 7, 9, 11, 13, 15, 17, 19, 21, 23, 25, 27, 29, 31, 128, 129, 130, 131, 132, 133, 134, 135, 136, 137, 138, 139, 140, 141, 142, 143, 144, 145, 146, 147, 148, 149, 150, 151, 152, 153, 154, 155, 156, 157, 158, 159, 160, 161, 162, 163, 164, 165, 166, 167, 168, 169, 170, 171, 172, 173, 174, 175], [0.9994, 0.9994, 0.9995, 0.9995, 0.9995, 0.9995, 0.9995, 0.9995, 0.9994, 0.9994, 0.9994, 0.9994, 0.9994, 0.9994, 0.9994, 0.9994, 0.9551, 0.9566, 0.9581, 0.9593, 0.9601, 0.9603, 0.9599, 0.959, 0.9576, 0.9561, 0.9547, 0.9535, 0.9528, 0.9526, 0.953, 0.9538, 0.9979, 0.998, 0.9981, 0.9982, 0.9983, 0.9983, 0.9983, 0.9982, 0.9981, 0.998, 0.9978, 0.9977, 0.9977, 0.9977, 0.9977, 0.9978, 0.0369, 0.03394, 0.03144, 0.02983, 0.02938, 0.03019, 0.0321, 0.03478, 0.03778, 0.04065, 0.04296, 0.0444, 0.0448, 0.04409, 0.04236, 0.03986]): _vg.add([_i], _w, 'REPLACE')
_m = ob_cylinder.modifiers.new('Armature', 'ARMATURE')
_m.object = ob_armature

# ---- collection membership
scene.collection.objects.link(ob_armature)
scene.collection.objects.link(ob_cylinder)

# ---- scene / render settings (as saved in the file)
scene.frame_start = 1; scene.frame_end = 250; scene.frame_set(1)
scene.render.engine = 'BLENDER_EEVEE_NEXT'
scene.cycles.sampling_pattern = 'TABULATED_SOBOL'
scene.view_settings.view_transform = 'Filmic'
bpy.context.view_layer.update()

# ---- added for rendering (the .blend has no active camera and no usable light): camera, sun
cam_auto = bpy.data.cameras.new('AutoCamera')
cam_auto.lens = 50.0
cam_auto.sensor_width = 36.0
cam_auto.clip_end = 1000.0
ob_auto_camera = bpy.data.objects.new('AutoCamera', cam_auto)
scene.collection.objects.link(ob_auto_camera)
ob_auto_camera.location = (0.928896, -1.08931, 0.750412)
ob_auto_camera.rotation_euler = (1.09748, -7.21219e-08, 0.694738)
scene.camera = ob_auto_camera
light_auto_sun = bpy.data.lights.new('AutoSun', 'SUN')
light_auto_sun.energy = 3.0
light_auto_sun.angle = 0.0523599
ob_auto_sun = bpy.data.objects.new('AutoSun', light_auto_sun)
scene.collection.objects.link(ob_auto_sun)
ob_auto_sun.rotation_euler = (0.872665, 0.174533, 0.523599)
bpy.context.view_layer.update()
